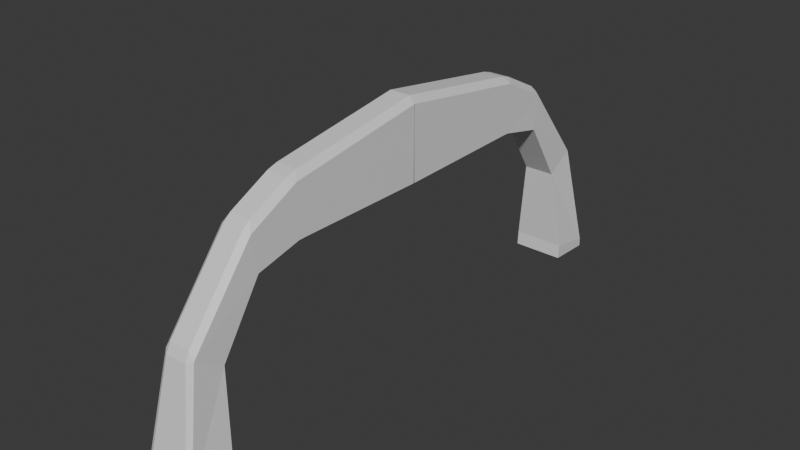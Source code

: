 # Source: Finish.blend  (saved by Blender 4.3.34; exported with 4.5.12 LTS)
import bpy
from mathutils import Matrix  # noqa: F401  (used for matrix-valued properties, if any)

bpy.ops.wm.read_factory_settings(use_empty=True)
scene = bpy.context.scene
scene.name = 'Scene'

# ---- collections
col_collection = bpy.data.collections.new('Collection'); scene.collection.children.link(col_collection)

# ---- materials (node trees are filled in below, after node groups)
mat_material = bpy.data.materials.new('Material')
mat_material.alpha_threshold = 0.0
mat_material.roughness = 0.5
mat_material.line_color = (0.0, 0.0, 0.0, 1.0)

# ---- material node trees
mat_material.use_nodes = True; mat_material.node_tree.nodes.clear()
_N = mat_material.node_tree.nodes; _L = mat_material.node_tree.links
n0 = _N.new('ShaderNodeOutputMaterial'); n0.name = 'Material Output'; n0.location = (300, 300)
n1 = _N.new('ShaderNodeBsdfPrincipled'); n1.name = 'Principled BSDF'; n1.location = (10, 300)
n1.inputs[3].default_value = 1.45
_L.new(n1.outputs[0], n0.inputs[0])
n0.is_active_output = True

# ---- world
world_world = bpy.data.worlds.new('World'); scene.world = world_world
world_world.use_nodes = True; world_world.node_tree.nodes.clear()
_N = world_world.node_tree.nodes; _L = world_world.node_tree.links
n0 = _N.new('ShaderNodeOutputWorld'); n0.name = 'World Output'; n0.location = (300, 300)
n1 = _N.new('ShaderNodeBackground'); n1.name = 'Background'; n1.location = (10, 300)
n1.inputs[0].default_value = (0.05088, 0.05088, 0.05088, 1.0)
_L.new(n1.outputs[0], n0.inputs[0])
n0.is_active_output = True
world_world.color = (0.05088, 0.05088, 0.05088)
world_world.sun_shadow_jitter_overblur = 0.0

# ---- meshes
me_cube = bpy.data.meshes.new('Cube')
me_cube.from_pydata([(1.031, -11.83, 10.11), (-0.9693, -11.83, 10.11), (-1.0, -8.988, 10.75), (1.0, -8.988, 10.75), (-1.0, 0.00749, 13.7), (1.0, 0.00749, 13.7), (-1.0, -14.37, 6.142), (1.0, -14.37, 6.142), (-1.658, -14.88, 0.8304), (1.658, -14.88, 0.8304), (-1.658, -14.83, -0.08144), (-1.658, -17.62, -0.2313), (1.658, -17.62, -0.2313), (1.658, -14.83, -0.08144), (1.0, -8.557, 10.76), (-1.0, -8.557, 10.76), (1.0, 0.02318, 10.65), (-1.0, 0.02318, 10.65), (0.6559, -12.35, 12.47), (1.0, -12.13, 12.31), (0.6559, -11.83, 12.9), (-0.6559, -12.35, 12.47), (-0.6559, -11.83, 12.9), (-1.0, -12.13, 12.31), (0.6559, -9.295, 14.19), (1.0, -8.988, 13.92), (0.6559, -8.648, 14.39), (-0.6559, -9.295, 14.19), (-0.6559, -8.648, 14.39), (-1.0, -8.988, 13.92), (0.6559, 0.00749, 15.7), (1.0, 0.00749, 15.28), (-1.0, 0.00749, 15.28), (-0.6559, 0.00749, 15.7), (-0.6871, -16.42, 7.129), (-0.6559, -16.13, 7.736), (-1.0, -16.16, 7.254), (0.6871, -16.42, 7.129), (1.0, -16.16, 7.254), (0.6559, -16.13, 7.736), (-1.279, -17.61, 1.018), (-1.658, -17.58, 0.3231), (1.658, -17.58, 0.3231), (1.279, -17.61, 1.018)], [], [(23, 1, 6, 36), (1, 0, 7, 6), (2, 3, 0, 1), (18, 21, 35, 39), (25, 3, 5, 31), (2, 29, 32, 4), (3, 2, 15, 14), (36, 6, 8, 41), (28, 26, 30, 33), (7, 38, 42, 9), (24, 27, 22, 20), (1, 23, 29, 2), (3, 25, 19, 0), (8, 9, 13, 10), (37, 34, 40, 43), (6, 7, 9, 8), (41, 8, 10, 11), (13, 12, 11, 10), (9, 42, 12, 13), (42, 41, 11, 12), (14, 15, 17, 16), (5, 3, 14, 16), (2, 4, 17, 15), (4, 5, 16, 17), (18, 19, 20), (21, 22, 23), (24, 25, 26), (27, 28, 29), (34, 35, 36), (37, 38, 39), (20, 22, 21, 18), (24, 20, 19, 25), (22, 27, 29, 23), (27, 24, 26, 28), (32, 29, 28, 33), (25, 31, 30, 26), (39, 35, 34, 37), (23, 36, 35, 21), (38, 19, 18, 39), (43, 40, 41, 42), (36, 41, 40, 34), (42, 38, 37, 43), (0, 19, 38, 7)])
_uv = me_cube.uv_layers.new(name='UVMap')
_uv.uv.foreach_set('vector', [0.5712, 0.0, 0.375, 0.0, 0.375, 0.0, 0.5848, 0.0, 0.125, 0.75, 0.375, 0.75, 0.375, 0.75, 0.125, 0.75, 0.125, 0.625, 0.375, 0.625, 0.375, 0.75, 0.125, 0.75, 0.668, 0.75, 0.832, 0.75, 0.832, 0.75, 0.668, 0.75, 0.5956, 0.625, 0.375, 0.625, 0.375, 0.625, 0.5726, 0.625, 0.375, 0.125, 0.5956, 0.125, 0.5726, 0.125, 0.375, 0.125, 0.375, 0.625, 0.125, 0.625, 0.125, 0.625, 0.375, 0.625, 0.5848, 0.0, 0.375, 0.0, 0.375, 0.0, 0.6159, 0.0, 0.832, 0.625, 0.668, 0.625, 0.668, 0.625, 0.832, 0.625, 0.375, 0.75, 0.5848, 0.75, 0.6159, 0.75, 0.375, 0.75, 0.668, 0.6372, 0.832, 0.6372, 0.832, 0.7378, 0.668, 0.7378, 0.375, 0.0, 0.5712, 0.0, 0.5956, 0.125, 0.375, 0.125, 0.375, 0.625, 0.5956, 0.625, 0.5712, 0.75, 0.375, 0.75, 0.125, 0.75, 0.375, 0.75, 0.375, 0.75, 0.125, 0.75, 0.6657, 0.75, 0.8343, 0.75, 0.8477, 0.75, 0.6523, 0.75, 0.125, 0.75, 0.375, 0.75, 0.375, 0.75, 0.125, 0.75, 0.6187, 0.0, 0.375, 0.0, 0.375, 0.0, 0.625, 0.0, 0.375, 0.75, 0.625, 0.75, 0.625, 1.0, 0.375, 1.0, 0.375, 0.75, 0.6187, 0.75, 0.625, 0.75, 0.375, 0.75, 0.625, 0.75, 0.875, 0.75, 0.875, 0.75, 0.625, 0.75, 0.375, 0.625, 0.125, 0.625, 0.125, 0.625, 0.375, 0.625, 0.375, 0.625, 0.375, 0.625, 0.375, 0.625, 0.375, 0.625, 0.375, 0.125, 0.375, 0.125, 0.375, 0.125, 0.375, 0.125, 0.0, 0.0, 0.0, 0.0, 0.0, 0.0, 0.0, 0.0, 0.668, 0.75, 0.5712, 0.75, 0.668, 0.7378, 0.832, 0.75, 0.832, 0.75, 0.875, 0.75, 0.668, 0.6372, 0.5956, 0.625, 0.668, 0.625, 0.832, 0.6372, 0.832, 0.625, 0.875, 0.6318, 0.8343, 0.75, 0.832, 0.75, 0.8731, 0.75, 0.6657, 0.75, 0.5848, 0.75, 0.668, 0.75, 0.668, 0.7378, 0.832, 0.7378, 0.832, 0.75, 0.668, 0.75, 0.668, 0.6372, 0.668, 0.7378, 0.5712, 0.75, 0.5956, 0.625, 0.832, 0.7378, 0.832, 0.6372, 0.875, 0.6318, 0.875, 0.75, 0.832, 0.6372, 0.668, 0.6372, 0.668, 0.625, 0.832, 0.625, 0.875, 0.625, 0.875, 0.625, 0.832, 0.625, 0.832, 0.625, 0.5956, 0.625, 0.5726, 0.625, 0.668, 0.625, 0.668, 0.625, 0.668, 0.75, 0.832, 0.75, 0.8343, 0.75, 0.6657, 0.75, 0.875, 0.75, 0.875, 0.75, 0.832, 0.75, 0.832, 0.75, 0.5848, 0.75, 0.5712, 0.75, 0.668, 0.75, 0.668, 0.75, 0.6523, 0.75, 0.8477, 0.75, 0.875, 0.75, 0.625, 0.75, 0.875, 0.75, 0.875, 0.75, 0.8477, 0.75, 0.8343, 0.75, 0.6159, 0.75, 0.5848, 0.75, 0.6657, 0.75, 0.6523, 0.75, 0.375, 0.75, 0.5712, 0.75, 0.5848, 0.75, 0.375, 0.75])
me_cube.materials.append(mat_material)
me_cube.use_mirror_vertex_groups = False
me_cube.update()

# ---- objects
ob_cube = bpy.data.objects.new('Cube', me_cube)

# ---- transforms, parenting, visibility, modifiers, constraints
ob_cube.location = (0.0, 0.0, 0.0)
ob_cube.lock_rotations_4d = False
ob_cube.empty_display_type = 'ARROWS'
ob_cube.lineart.crease_threshold = 0.0
_m = ob_cube.modifiers.new('Mirror', 'MIRROR')
_m.use_axis = (False, True, False)

# ---- collection membership
col_collection.objects.link(ob_cube)

# ---- scene / render settings (as saved in the file)
scene.frame_start = 1; scene.frame_end = 250; scene.frame_set(1)
scene.render.engine = 'BLENDER_EEVEE_NEXT'
bpy.context.view_layer.update()

# ---- added for rendering (the .blend has no active camera and no usable light): camera, sun
cam_auto = bpy.data.cameras.new('AutoCamera')
cam_auto.lens = 50.0
cam_auto.sensor_width = 36.0
cam_auto.clip_end = 1000.0
ob_auto_camera = bpy.data.objects.new('AutoCamera', cam_auto)
scene.collection.objects.link(ob_auto_camera)
ob_auto_camera.location = (35.9157, -43.0989, 36.4646)
ob_auto_camera.rotation_euler = (1.09748, -7.21219e-08, 0.694738)
scene.camera = ob_auto_camera
light_auto_sun = bpy.data.lights.new('AutoSun', 'SUN')
light_auto_sun.energy = 3.0
light_auto_sun.angle = 0.0523599
ob_auto_sun = bpy.data.objects.new('AutoSun', light_auto_sun)
scene.collection.objects.link(ob_auto_sun)
ob_auto_sun.rotation_euler = (0.872665, 0.174533, 0.523599)
bpy.context.view_layer.update()
